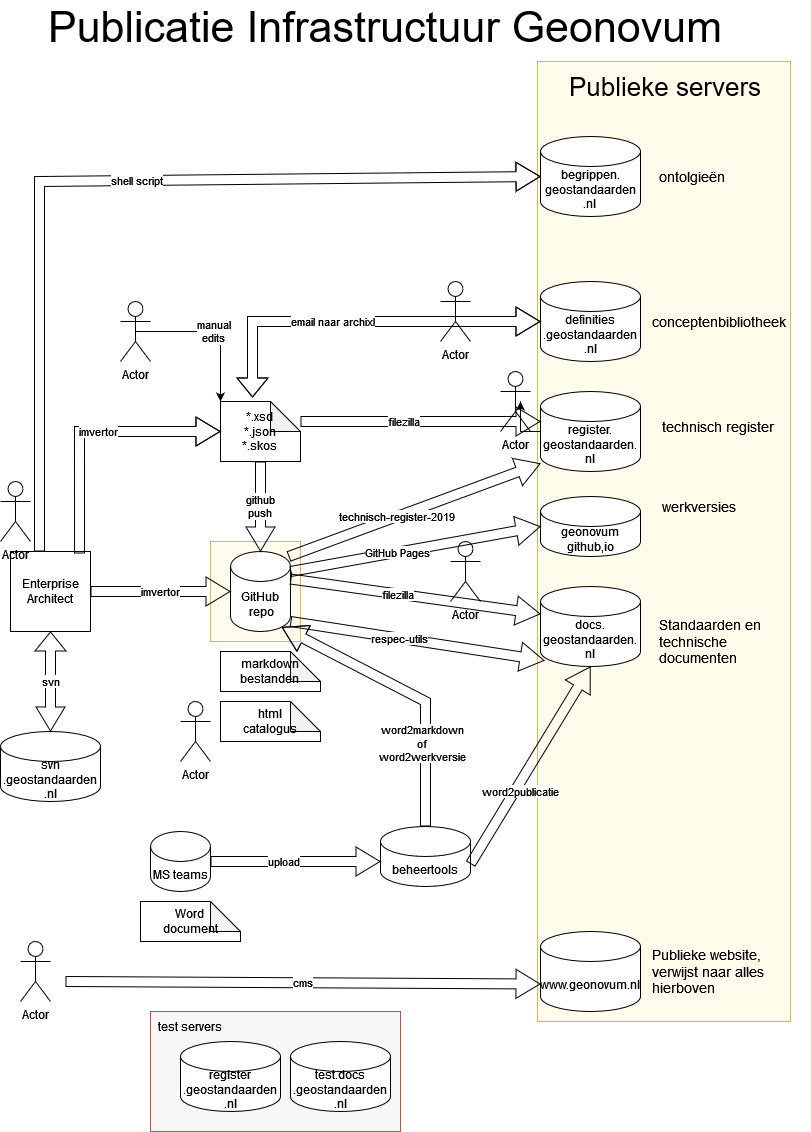

The diagram above was exported from draw.io. Its source (the exported page's mxGraphModel, read from the mxfile embedded in the PNG):
<mxGraphModel dx="2954" dy="1078" grid="1" gridSize="10" guides="1" tooltips="1" connect="1" arrows="1" fold="1" page="1" pageScale="1" pageWidth="827" pageHeight="1169" math="0" shadow="0">
  <root>
    <mxCell id="0" />
    <mxCell id="1" parent="0" />
    <mxCell id="3n9XU1Dq73T_YiWBj28T-19" value="" style="whiteSpace=wrap;html=1;fillColor=#F8F6F6;strokeColor=#b85450;" vertex="1" parent="1">
      <mxGeometry x="170" y="1040" width="250" height="120" as="geometry" />
    </mxCell>
    <mxCell id="3n9XU1Dq73T_YiWBj28T-15" value="" style="whiteSpace=wrap;html=1;fillColor=#FFFCEB;strokeColor=#d6b656;" vertex="1" parent="1">
      <mxGeometry x="230" y="570" width="90" height="100" as="geometry" />
    </mxCell>
    <mxCell id="3n9XU1Dq73T_YiWBj28T-13" value="" style="whiteSpace=wrap;html=1;fillColor=#FFFCEB;strokeColor=#d6b656;" vertex="1" parent="1">
      <mxGeometry x="557" y="90" width="253" height="960" as="geometry" />
    </mxCell>
    <mxCell id="ewQb0c26Xolq-U8-JazH-2" value="&lt;div&gt;svn&lt;/div&gt;&lt;div&gt;.geostandaarden&lt;/div&gt;&lt;div&gt;.nl&lt;/div&gt;" style="shape=cylinder3;whiteSpace=wrap;html=1;boundedLbl=1;backgroundOutline=1;size=15;" parent="1" vertex="1">
      <mxGeometry x="20" y="760" width="100" height="70" as="geometry" />
    </mxCell>
    <mxCell id="ewQb0c26Xolq-U8-JazH-3" value="&lt;div&gt;Enterprise&lt;/div&gt;&lt;div&gt;Architect&lt;/div&gt;" style="whiteSpace=wrap;html=1;aspect=fixed;" parent="1" vertex="1">
      <mxGeometry x="30" y="580" width="80" height="80" as="geometry" />
    </mxCell>
    <mxCell id="ewQb0c26Xolq-U8-JazH-4" value="svn" style="shape=flexArrow;endArrow=classic;startArrow=classic;html=1;rounded=0;entryX=0.5;entryY=1;entryDx=0;entryDy=0;startWidth=18;startSize=7.67;exitX=0.5;exitY=0;exitDx=0;exitDy=0;exitPerimeter=0;" parent="1" source="ewQb0c26Xolq-U8-JazH-2" target="ewQb0c26Xolq-U8-JazH-3" edge="1">
      <mxGeometry width="100" height="100" relative="1" as="geometry">
        <mxPoint x="70" y="740" as="sourcePoint" />
        <mxPoint x="70" y="640" as="targetPoint" />
      </mxGeometry>
    </mxCell>
    <mxCell id="ewQb0c26Xolq-U8-JazH-5" value="&lt;div&gt;GitHub&lt;/div&gt;&amp;nbsp;repo" style="shape=cylinder3;whiteSpace=wrap;html=1;boundedLbl=1;backgroundOutline=1;size=15;" parent="1" vertex="1">
      <mxGeometry x="250" y="580" width="60" height="80" as="geometry" />
    </mxCell>
    <mxCell id="ewQb0c26Xolq-U8-JazH-8" value="&lt;div&gt;imvertor&lt;/div&gt;" style="shape=flexArrow;endArrow=none;startArrow=classic;html=1;rounded=0;entryX=1;entryY=0.5;entryDx=0;entryDy=0;startWidth=18;startSize=7.67;exitX=0;exitY=0.5;exitDx=0;exitDy=0;exitPerimeter=0;endFill=0;" parent="1" source="ewQb0c26Xolq-U8-JazH-5" target="ewQb0c26Xolq-U8-JazH-3" edge="1">
      <mxGeometry width="100" height="100" relative="1" as="geometry">
        <mxPoint x="80" y="770" as="sourcePoint" />
        <mxPoint x="80" y="640" as="targetPoint" />
        <mxPoint as="offset" />
      </mxGeometry>
    </mxCell>
    <mxCell id="ewQb0c26Xolq-U8-JazH-10" value="&lt;div&gt;markdown&lt;/div&gt;&lt;div&gt;bestanden&lt;br&gt;&lt;/div&gt;" style="shape=note;whiteSpace=wrap;html=1;backgroundOutline=1;darkOpacity=0.05;" parent="1" vertex="1">
      <mxGeometry x="240" y="680" width="100" height="40" as="geometry" />
    </mxCell>
    <mxCell id="ewQb0c26Xolq-U8-JazH-11" value="docs.&lt;br&gt;geostandaarden.&lt;br&gt;nl" style="shape=cylinder3;whiteSpace=wrap;html=1;boundedLbl=1;backgroundOutline=1;size=15;" parent="1" vertex="1">
      <mxGeometry x="560" y="615" width="100" height="80" as="geometry" />
    </mxCell>
    <mxCell id="ewQb0c26Xolq-U8-JazH-12" value="&lt;div&gt;filezilla&lt;/div&gt;" style="shape=flexArrow;endArrow=none;startArrow=classic;html=1;rounded=0;entryX=1;entryY=0;entryDx=0;entryDy=27.5;startWidth=18;startSize=7.67;exitX=0;exitY=0;exitDx=0;exitDy=27.5;exitPerimeter=0;entryPerimeter=0;endFill=0;" parent="1" source="ewQb0c26Xolq-U8-JazH-11" target="ewQb0c26Xolq-U8-JazH-5" edge="1">
      <mxGeometry x="0.1429" width="100" height="100" relative="1" as="geometry">
        <mxPoint x="610" y="610" as="sourcePoint" />
        <mxPoint x="320" y="610" as="targetPoint" />
        <Array as="points" />
        <mxPoint as="offset" />
      </mxGeometry>
    </mxCell>
    <mxCell id="ewQb0c26Xolq-U8-JazH-13" value="&lt;div&gt;*.xsd&lt;/div&gt;&lt;div&gt;*.json&lt;/div&gt;&lt;div&gt;*.skos&lt;br&gt;&lt;/div&gt;" style="shape=note;whiteSpace=wrap;html=1;backgroundOutline=1;darkOpacity=0.05;" parent="1" vertex="1">
      <mxGeometry x="240" y="430" width="80" height="60" as="geometry" />
    </mxCell>
    <mxCell id="ewQb0c26Xolq-U8-JazH-14" value="&lt;div&gt;html&lt;/div&gt;&lt;div&gt;catalogus&lt;br&gt;&lt;/div&gt;" style="shape=note;whiteSpace=wrap;html=1;backgroundOutline=1;darkOpacity=0.05;" parent="1" vertex="1">
      <mxGeometry x="240" y="730" width="100" height="40" as="geometry" />
    </mxCell>
    <mxCell id="ewQb0c26Xolq-U8-JazH-15" value="Actor" style="shape=umlActor;verticalLabelPosition=bottom;verticalAlign=top;html=1;outlineConnect=0;" parent="1" vertex="1">
      <mxGeometry x="520" y="400" width="30" height="60" as="geometry" />
    </mxCell>
    <mxCell id="ewQb0c26Xolq-U8-JazH-17" value="&lt;div&gt;imvertor&lt;/div&gt;" style="shape=flexArrow;endArrow=none;startArrow=classic;html=1;rounded=0;entryX=0.863;entryY=0.025;entryDx=0;entryDy=0;startWidth=18;startSize=7.67;exitX=0;exitY=0.5;exitDx=0;exitDy=0;exitPerimeter=0;endFill=0;entryPerimeter=0;" parent="1" source="ewQb0c26Xolq-U8-JazH-13" target="ewQb0c26Xolq-U8-JazH-3" edge="1">
      <mxGeometry x="-0.0714" width="100" height="100" relative="1" as="geometry">
        <mxPoint x="140" y="420" as="sourcePoint" />
        <mxPoint y="420" as="targetPoint" />
        <Array as="points">
          <mxPoint x="99" y="460" />
        </Array>
        <mxPoint as="offset" />
      </mxGeometry>
    </mxCell>
    <mxCell id="ewQb0c26Xolq-U8-JazH-18" value="Actor" style="shape=umlActor;verticalLabelPosition=bottom;verticalAlign=top;html=1;outlineConnect=0;" parent="1" vertex="1">
      <mxGeometry x="470" y="570" width="30" height="60" as="geometry" />
    </mxCell>
    <mxCell id="sqBqTMJ96sL2nfzsnnUU-2" value="" style="edgeStyle=orthogonalEdgeStyle;rounded=0;orthogonalLoop=1;jettySize=auto;html=1;" parent="1" source="ewQb0c26Xolq-U8-JazH-19" target="ewQb0c26Xolq-U8-JazH-15" edge="1">
      <mxGeometry relative="1" as="geometry" />
    </mxCell>
    <mxCell id="ewQb0c26Xolq-U8-JazH-19" value="&lt;div&gt;register.&lt;/div&gt;&lt;div&gt;geostandaarden.&lt;/div&gt;&lt;div&gt;nl&lt;br&gt;&lt;/div&gt;" style="shape=cylinder3;whiteSpace=wrap;html=1;boundedLbl=1;backgroundOutline=1;size=15;" parent="1" vertex="1">
      <mxGeometry x="560" y="420" width="100" height="80" as="geometry" />
    </mxCell>
    <mxCell id="ewQb0c26Xolq-U8-JazH-20" value="beheertools" style="shape=cylinder3;whiteSpace=wrap;html=1;boundedLbl=1;backgroundOutline=1;size=15;" parent="1" vertex="1">
      <mxGeometry x="400" y="855" width="90" height="60" as="geometry" />
    </mxCell>
    <mxCell id="ewQb0c26Xolq-U8-JazH-21" value="Actor" style="shape=umlActor;verticalLabelPosition=bottom;verticalAlign=top;html=1;outlineConnect=0;" parent="1" vertex="1">
      <mxGeometry x="20" y="510" width="30" height="60" as="geometry" />
    </mxCell>
    <mxCell id="ewQb0c26Xolq-U8-JazH-22" value="&lt;div&gt;filezilla&lt;/div&gt;" style="shape=flexArrow;endArrow=none;startArrow=classic;html=1;rounded=0;entryX=0;entryY=0;entryDx=80;entryDy=30;startWidth=18;startSize=7.67;exitX=0;exitY=0.375;exitDx=0;exitDy=0;exitPerimeter=0;entryPerimeter=0;endFill=0;" parent="1" source="ewQb0c26Xolq-U8-JazH-19" edge="1">
      <mxGeometry x="0.1429" width="100" height="100" relative="1" as="geometry">
        <mxPoint x="600" y="450" as="sourcePoint" />
        <mxPoint x="320" y="450" as="targetPoint" />
        <Array as="points" />
        <mxPoint as="offset" />
      </mxGeometry>
    </mxCell>
    <UserObject label="&lt;div&gt;definities&lt;/div&gt;&lt;div&gt;.geostandaarden&lt;/div&gt;&lt;div&gt;.nl&lt;/div&gt;" link="definities.geostandaarden.nl" id="pVQJRZphB6ADx8hBtUvZ-3">
      <mxCell style="shape=cylinder3;whiteSpace=wrap;html=1;boundedLbl=1;backgroundOutline=1;size=15;" parent="1" vertex="1">
        <mxGeometry x="560" y="310" width="100" height="80" as="geometry" />
      </mxCell>
    </UserObject>
    <mxCell id="pVQJRZphB6ADx8hBtUvZ-7" value="email naar archixl" style="shape=flexArrow;endArrow=classic;startArrow=classic;html=1;rounded=0;entryX=0.4;entryY=-0.067;entryDx=0;entryDy=0;startWidth=18;startSize=7.67;exitX=0;exitY=0.5;exitDx=0;exitDy=0;exitPerimeter=0;entryPerimeter=0;" parent="1" source="pVQJRZphB6ADx8hBtUvZ-3" target="ewQb0c26Xolq-U8-JazH-13" edge="1">
      <mxGeometry x="0.1429" width="100" height="100" relative="1" as="geometry">
        <mxPoint x="570" y="349.5" as="sourcePoint" />
        <mxPoint x="290" y="349.5" as="targetPoint" />
        <Array as="points">
          <mxPoint x="272" y="350" />
        </Array>
        <mxPoint as="offset" />
      </mxGeometry>
    </mxCell>
    <mxCell id="pVQJRZphB6ADx8hBtUvZ-8" value="Actor" style="shape=umlActor;verticalLabelPosition=bottom;verticalAlign=top;html=1;outlineConnect=0;" parent="1" vertex="1">
      <mxGeometry x="200" y="730" width="30" height="60" as="geometry" />
    </mxCell>
    <mxCell id="pVQJRZphB6ADx8hBtUvZ-9" value="Actor" style="shape=umlActor;verticalLabelPosition=bottom;verticalAlign=top;html=1;outlineConnect=0;" parent="1" vertex="1">
      <mxGeometry x="460" y="310" width="30" height="60" as="geometry" />
    </mxCell>
    <mxCell id="pVQJRZphB6ADx8hBtUvZ-13" value="Actor" style="shape=umlActor;verticalLabelPosition=bottom;verticalAlign=top;html=1;outlineConnect=0;" parent="1" vertex="1">
      <mxGeometry x="140" y="330" width="30" height="60" as="geometry" />
    </mxCell>
    <mxCell id="pVQJRZphB6ADx8hBtUvZ-14" value="&lt;div&gt;manual&lt;/div&gt;&lt;div&gt;edits&lt;/div&gt;" style="edgeStyle=orthogonalEdgeStyle;rounded=0;orthogonalLoop=1;jettySize=auto;html=1;exitX=0.5;exitY=0.5;exitDx=0;exitDy=0;exitPerimeter=0;entryX=0;entryY=0;entryDx=0;entryDy=0;entryPerimeter=0;" parent="1" source="pVQJRZphB6ADx8hBtUvZ-13" target="ewQb0c26Xolq-U8-JazH-13" edge="1">
      <mxGeometry relative="1" as="geometry" />
    </mxCell>
    <mxCell id="pVQJRZphB6ADx8hBtUvZ-16" value="MS teams" style="shape=cylinder3;whiteSpace=wrap;html=1;boundedLbl=1;backgroundOutline=1;size=15;" parent="1" vertex="1">
      <mxGeometry x="170" y="860" width="60" height="60" as="geometry" />
    </mxCell>
    <mxCell id="pVQJRZphB6ADx8hBtUvZ-17" value="Word&lt;br&gt;document" style="shape=note;whiteSpace=wrap;html=1;backgroundOutline=1;darkOpacity=0.05;" parent="1" vertex="1">
      <mxGeometry x="160" y="930" width="100" height="40" as="geometry" />
    </mxCell>
    <mxCell id="pVQJRZphB6ADx8hBtUvZ-18" value="upload" style="shape=flexArrow;endArrow=none;startArrow=classic;html=1;rounded=0;entryX=1;entryY=0;entryDx=0;entryDy=52.5;startWidth=18;startSize=7.67;entryPerimeter=0;endFill=0;" parent="1" edge="1">
      <mxGeometry x="0.1429" width="100" height="100" relative="1" as="geometry">
        <mxPoint x="400" y="890" as="sourcePoint" />
        <mxPoint x="230" y="890" as="targetPoint" />
        <Array as="points" />
        <mxPoint as="offset" />
      </mxGeometry>
    </mxCell>
    <mxCell id="pVQJRZphB6ADx8hBtUvZ-19" value="word2publicatie" style="shape=flexArrow;endArrow=none;startArrow=classic;html=1;rounded=0;entryX=1;entryY=0;entryDx=0;entryDy=37.5;startWidth=18;startSize=7.67;entryPerimeter=0;endFill=0;exitX=0.5;exitY=1;exitDx=0;exitDy=0;exitPerimeter=0;" parent="1" source="ewQb0c26Xolq-U8-JazH-11" target="ewQb0c26Xolq-U8-JazH-20" edge="1">
      <mxGeometry x="0.2391" y="5" width="100" height="100" relative="1" as="geometry">
        <mxPoint x="593" y="712" as="sourcePoint" />
        <mxPoint x="240" y="900" as="targetPoint" />
        <Array as="points" />
        <mxPoint as="offset" />
      </mxGeometry>
    </mxCell>
    <mxCell id="pVQJRZphB6ADx8hBtUvZ-20" value="respec-utils" style="shape=flexArrow;endArrow=none;startArrow=classic;html=1;rounded=0;entryX=1;entryY=0.5;entryDx=0;entryDy=0;startWidth=18;startSize=7.67;exitX=0.04;exitY=0.925;exitDx=0;exitDy=0;exitPerimeter=0;entryPerimeter=0;endFill=0;" parent="1" source="ewQb0c26Xolq-U8-JazH-11" edge="1">
      <mxGeometry x="0.1429" width="100" height="100" relative="1" as="geometry">
        <mxPoint x="600" y="650" as="sourcePoint" />
        <mxPoint x="310" y="650" as="targetPoint" />
        <Array as="points" />
        <mxPoint as="offset" />
      </mxGeometry>
    </mxCell>
    <mxCell id="pVQJRZphB6ADx8hBtUvZ-21" value="technisch-register-2019" style="shape=flexArrow;endArrow=none;startArrow=classic;html=1;rounded=0;entryX=0.967;entryY=0.063;entryDx=0;entryDy=0;startWidth=18;startSize=7.67;entryPerimeter=0;endFill=0;exitX=0;exitY=0.9;exitDx=0;exitDy=0;exitPerimeter=0;" parent="1" source="ewQb0c26Xolq-U8-JazH-19" target="ewQb0c26Xolq-U8-JazH-5" edge="1">
      <mxGeometry x="0.1429" width="100" height="100" relative="1" as="geometry">
        <mxPoint x="600" y="520" as="sourcePoint" />
        <mxPoint x="320" y="520" as="targetPoint" />
        <Array as="points" />
        <mxPoint as="offset" />
      </mxGeometry>
    </mxCell>
    <mxCell id="pVQJRZphB6ADx8hBtUvZ-25" value="Publicatie Infrastructuur Geonovum" style="text;html=1;strokeColor=none;fillColor=none;align=center;verticalAlign=middle;whiteSpace=wrap;rounded=0;fontSize=43;" parent="1" vertex="1">
      <mxGeometry x="50" y="40" width="710" height="30" as="geometry" />
    </mxCell>
    <mxCell id="pVQJRZphB6ADx8hBtUvZ-29" value="&lt;div&gt;github&lt;/div&gt;&lt;div&gt;push&lt;br&gt;&lt;/div&gt;" style="shape=flexArrow;endArrow=none;startArrow=classic;html=1;rounded=0;entryX=0.5;entryY=1;entryDx=0;entryDy=0;startWidth=18;startSize=7.67;entryPerimeter=0;endFill=0;" parent="1" source="ewQb0c26Xolq-U8-JazH-5" target="ewQb0c26Xolq-U8-JazH-13" edge="1">
      <mxGeometry width="100" height="100" relative="1" as="geometry">
        <mxPoint x="260" y="630" as="sourcePoint" />
        <mxPoint x="120" y="630" as="targetPoint" />
        <mxPoint as="offset" />
      </mxGeometry>
    </mxCell>
    <mxCell id="lrOpyEfEibvkLiFnzVzs-1" value="&lt;div&gt;word2markdown&lt;/div&gt;&lt;div&gt;of &lt;br&gt;&lt;/div&gt;&lt;div&gt;word2werkversie&lt;br&gt;&lt;/div&gt;" style="shape=flexArrow;endArrow=none;startArrow=classic;html=1;rounded=0;entryX=0.5;entryY=0;entryDx=0;entryDy=0;startWidth=18;startSize=7.67;entryPerimeter=0;endFill=0;exitX=0.855;exitY=1;exitDx=0;exitDy=-4.35;exitPerimeter=0;" parent="1" source="ewQb0c26Xolq-U8-JazH-5" target="ewQb0c26Xolq-U8-JazH-20" edge="1">
      <mxGeometry x="0.4256" y="-3" width="100" height="100" relative="1" as="geometry">
        <mxPoint x="660" y="670" as="sourcePoint" />
        <mxPoint x="500" y="903" as="targetPoint" />
        <Array as="points">
          <mxPoint x="445" y="730" />
        </Array>
        <mxPoint as="offset" />
      </mxGeometry>
    </mxCell>
    <mxCell id="sqBqTMJ96sL2nfzsnnUU-5" value="Standaarden en technische documenten" style="text;strokeColor=none;align=left;fillColor=none;html=1;verticalAlign=middle;whiteSpace=wrap;rounded=0;fontSize=14;" parent="1" vertex="1">
      <mxGeometry x="677" y="645" width="150" height="50" as="geometry" />
    </mxCell>
    <mxCell id="sqBqTMJ96sL2nfzsnnUU-8" value="shell script" style="shape=flexArrow;endArrow=none;startArrow=classic;html=1;rounded=0;entryX=0.863;entryY=0.025;entryDx=0;entryDy=0;startWidth=18;startSize=7.67;endFill=0;entryPerimeter=0;exitX=0;exitY=0.5;exitDx=0;exitDy=0;exitPerimeter=0;" parent="1" source="sqBqTMJ96sL2nfzsnnUU-9" edge="1">
      <mxGeometry x="-0.0714" width="100" height="100" relative="1" as="geometry">
        <mxPoint x="480" y="210" as="sourcePoint" />
        <mxPoint x="59" y="580" as="targetPoint" />
        <Array as="points">
          <mxPoint x="59" y="210" />
        </Array>
        <mxPoint as="offset" />
      </mxGeometry>
    </mxCell>
    <UserObject label="&lt;div&gt;begrippen.&lt;/div&gt;&lt;div&gt;geostandaarden&lt;/div&gt;&lt;div&gt;.nl&lt;br&gt;&lt;/div&gt;" link="definities.geostandaarden.nl" id="sqBqTMJ96sL2nfzsnnUU-9">
      <mxCell style="shape=cylinder3;whiteSpace=wrap;html=1;boundedLbl=1;backgroundOutline=1;size=15;" parent="1" vertex="1">
        <mxGeometry x="560" y="165" width="100" height="80" as="geometry" />
      </mxCell>
    </UserObject>
    <mxCell id="3n9XU1Dq73T_YiWBj28T-1" value="&lt;div&gt;geonovum&lt;/div&gt;&lt;div&gt;github,io&lt;/div&gt;" style="shape=cylinder3;whiteSpace=wrap;html=1;boundedLbl=1;backgroundOutline=1;size=15;" vertex="1" parent="1">
      <mxGeometry x="560" y="525" width="100" height="60" as="geometry" />
    </mxCell>
    <mxCell id="3n9XU1Dq73T_YiWBj28T-2" value="werkversies" style="text;strokeColor=none;align=left;fillColor=none;html=1;verticalAlign=middle;whiteSpace=wrap;rounded=0;fontSize=14;" vertex="1" parent="1">
      <mxGeometry x="680" y="510" width="150" height="50" as="geometry" />
    </mxCell>
    <mxCell id="3n9XU1Dq73T_YiWBj28T-3" value="GitHub Pages" style="shape=flexArrow;endArrow=none;startArrow=classic;html=1;rounded=0;startWidth=18;startSize=7.67;endFill=0;exitX=0;exitY=0.5;exitDx=0;exitDy=0;exitPerimeter=0;" edge="1" parent="1" source="3n9XU1Dq73T_YiWBj28T-1">
      <mxGeometry x="0.1429" width="100" height="100" relative="1" as="geometry">
        <mxPoint x="570" y="502" as="sourcePoint" />
        <mxPoint x="310" y="600" as="targetPoint" />
        <Array as="points" />
        <mxPoint as="offset" />
      </mxGeometry>
    </mxCell>
    <mxCell id="3n9XU1Dq73T_YiWBj28T-5" value="technisch register" style="text;strokeColor=none;align=left;fillColor=none;html=1;verticalAlign=middle;whiteSpace=wrap;rounded=0;fontSize=14;" vertex="1" parent="1">
      <mxGeometry x="680" y="430" width="150" height="50" as="geometry" />
    </mxCell>
    <mxCell id="3n9XU1Dq73T_YiWBj28T-6" value="conceptenbibliotheek" style="text;strokeColor=none;align=left;fillColor=none;html=1;verticalAlign=middle;whiteSpace=wrap;rounded=0;fontSize=14;" vertex="1" parent="1">
      <mxGeometry x="670" y="325" width="150" height="50" as="geometry" />
    </mxCell>
    <mxCell id="3n9XU1Dq73T_YiWBj28T-7" value="ontolgieën" style="text;strokeColor=none;align=left;fillColor=none;html=1;verticalAlign=middle;whiteSpace=wrap;rounded=0;fontSize=14;" vertex="1" parent="1">
      <mxGeometry x="677" y="180" width="150" height="50" as="geometry" />
    </mxCell>
    <mxCell id="3n9XU1Dq73T_YiWBj28T-8" value="www.geonovum.nl" style="shape=cylinder3;whiteSpace=wrap;html=1;boundedLbl=1;backgroundOutline=1;size=15;" vertex="1" parent="1">
      <mxGeometry x="560" y="960" width="100" height="80" as="geometry" />
    </mxCell>
    <mxCell id="3n9XU1Dq73T_YiWBj28T-9" value="Publieke website, verwijst naar alles hierboven" style="text;strokeColor=none;align=left;fillColor=none;html=1;verticalAlign=middle;whiteSpace=wrap;rounded=0;fontSize=14;" vertex="1" parent="1">
      <mxGeometry x="670" y="975" width="150" height="50" as="geometry" />
    </mxCell>
    <mxCell id="3n9XU1Dq73T_YiWBj28T-10" value="Actor" style="shape=umlActor;verticalLabelPosition=bottom;verticalAlign=top;html=1;outlineConnect=0;" vertex="1" parent="1">
      <mxGeometry x="40" y="970" width="30" height="60" as="geometry" />
    </mxCell>
    <mxCell id="3n9XU1Dq73T_YiWBj28T-11" value="cms" style="shape=flexArrow;endArrow=none;startArrow=classic;html=1;rounded=0;entryX=1;entryY=0.5;entryDx=0;entryDy=0;startWidth=18;startSize=7.67;exitX=0;exitY=0;exitDx=0;exitDy=52.5;exitPerimeter=0;endFill=0;" edge="1" parent="1" source="3n9XU1Dq73T_YiWBj28T-8">
      <mxGeometry width="100" height="100" relative="1" as="geometry">
        <mxPoint x="225" y="1010" as="sourcePoint" />
        <mxPoint x="85" y="1010" as="targetPoint" />
        <mxPoint as="offset" />
      </mxGeometry>
    </mxCell>
    <mxCell id="3n9XU1Dq73T_YiWBj28T-16" value="&lt;font style=&quot;font-size: 26px;&quot;&gt;Publieke servers&lt;/font&gt;" style="text;strokeColor=none;align=center;fillColor=none;html=1;verticalAlign=middle;whiteSpace=wrap;rounded=0;" vertex="1" parent="1">
      <mxGeometry x="570" y="100" width="230" height="30" as="geometry" />
    </mxCell>
    <UserObject label="&lt;div&gt;register&lt;/div&gt;&lt;div&gt;.geostandaarden&lt;/div&gt;&lt;div&gt;.nl&lt;/div&gt;" link="definities.geostandaarden.nl" id="3n9XU1Dq73T_YiWBj28T-17">
      <mxCell style="shape=cylinder3;whiteSpace=wrap;html=1;boundedLbl=1;backgroundOutline=1;size=15;" vertex="1" parent="1">
        <mxGeometry x="200" y="1070" width="100" height="70" as="geometry" />
      </mxCell>
    </UserObject>
    <UserObject label="&lt;div&gt;test.docs&lt;/div&gt;&lt;div&gt;.geostandaarden&lt;/div&gt;&lt;div&gt;.nl&lt;/div&gt;" link="definities.geostandaarden.nl" id="3n9XU1Dq73T_YiWBj28T-18">
      <mxCell style="shape=cylinder3;whiteSpace=wrap;html=1;boundedLbl=1;backgroundOutline=1;size=15;" vertex="1" parent="1">
        <mxGeometry x="310" y="1070" width="100" height="70" as="geometry" />
      </mxCell>
    </UserObject>
    <mxCell id="3n9XU1Dq73T_YiWBj28T-20" value="test servers" style="text;strokeColor=none;align=center;fillColor=none;html=1;verticalAlign=middle;whiteSpace=wrap;rounded=0;" vertex="1" parent="1">
      <mxGeometry x="95" y="1040" width="230" height="30" as="geometry" />
    </mxCell>
  </root>
</mxGraphModel>